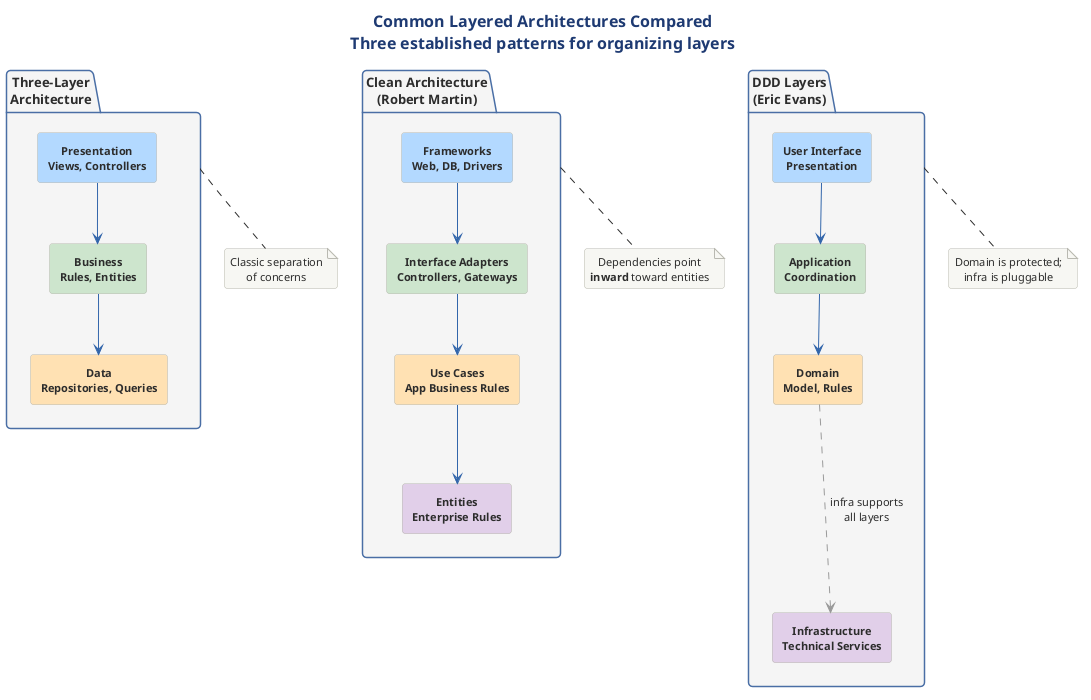

The diagram above was rendered by PlantUML. Its source (embedded in the PNG):
@startuml
skinparam rectangleRoundCorner 8
!include ../../../../../../tooling/styles/plantuml/structural/package-diagram-style.iuml

skinparam rectangleFontSize 11
skinparam rectangleFontStyle bold
skinparam packageFontSize 13
skinparam packageFontStyle bold
skinparam packageRoundCorner 8

title Common Layered Architectures Compared\nThree established patterns for organizing layers

package "Three-Layer\nArchitecture" as TL #F5F5F5 {
  rectangle "**Presentation**\nViews, Controllers" as T3 #B3D9FF
  rectangle "**Business**\nRules, Entities" as T2 #CCE5CC
  rectangle "**Data**\nRepositories, Queries" as T1 #FFE0B2

  T3 -[#3366AA]-> T2
  T2 -[#3366AA]-> T1
}

package "Clean Architecture\n(Robert Martin)" as CA #F5F5F5 {
  rectangle "**Frameworks**\nWeb, DB, Drivers" as C4 #B3D9FF
  rectangle "**Interface Adapters**\nControllers, Gateways" as C3 #CCE5CC
  rectangle "**Use Cases**\nApp Business Rules" as C2 #FFE0B2
  rectangle "**Entities**\nEnterprise Rules" as C1 #E0CFE8

  C4 -[#3366AA]-> C3
  C3 -[#3366AA]-> C2
  C2 -[#3366AA]-> C1
}

package "DDD Layers\n(Eric Evans)" as DDD #F5F5F5 {
  rectangle "**User Interface**\nPresentation" as D4 #B3D9FF
  rectangle "**Application**\nCoordination" as D3 #CCE5CC
  rectangle "**Domain**\nModel, Rules" as D2 #FFE0B2
  rectangle "**Infrastructure**\nTechnical Services" as D1 #E0CFE8

  D4 -[#3366AA]-> D3
  D3 -[#3366AA]-> D2
  D2 ..[#999999,dashed].> D1 : infra supports\nall layers
}

note bottom of TL
  Classic separation
  of concerns
end note

note bottom of CA
  Dependencies point
  **inward** toward entities
end note

note bottom of DDD
  Domain is protected;
  infra is pluggable
end note
@enduml